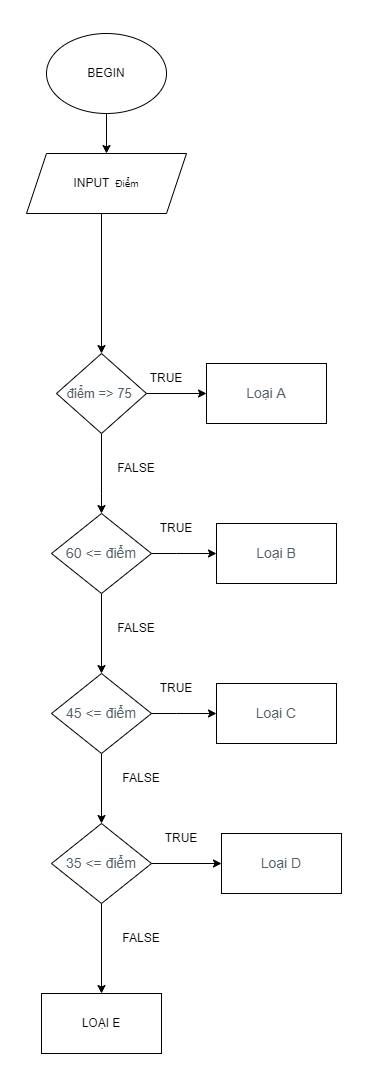

The diagram above was exported from draw.io. Its source (the exported page's mxGraphModel, read from the mxfile embedded in the PNG):
<mxGraphModel dx="454" dy="640" grid="1" gridSize="10" guides="1" tooltips="1" connect="1" arrows="1" fold="1" page="1" pageScale="1" pageWidth="827" pageHeight="1169" math="0" shadow="0">
  <root>
    <mxCell id="0" />
    <mxCell id="1" parent="0" />
    <mxCell id="sL2CviRdcett4MKeBGSP-11" style="edgeStyle=orthogonalEdgeStyle;rounded=0;orthogonalLoop=1;jettySize=auto;html=1;exitX=0.5;exitY=0;exitDx=0;exitDy=0;" edge="1" parent="1">
      <mxGeometry relative="1" as="geometry">
        <mxPoint x="500" y="30" as="targetPoint" />
        <mxPoint x="500" y="40" as="sourcePoint" />
      </mxGeometry>
    </mxCell>
    <mxCell id="sL2CviRdcett4MKeBGSP-49" style="edgeStyle=orthogonalEdgeStyle;rounded=0;orthogonalLoop=1;jettySize=auto;html=1;entryX=0.5;entryY=0;entryDx=0;entryDy=0;" edge="1" parent="1" source="sL2CviRdcett4MKeBGSP-12" target="sL2CviRdcett4MKeBGSP-13">
      <mxGeometry relative="1" as="geometry" />
    </mxCell>
    <mxCell id="sL2CviRdcett4MKeBGSP-12" value="BEGIN" style="ellipse;whiteSpace=wrap;html=1;" vertex="1" parent="1">
      <mxGeometry x="430" y="30" width="120" height="80" as="geometry" />
    </mxCell>
    <mxCell id="sL2CviRdcett4MKeBGSP-13" value="INPUT&amp;nbsp;&lt;span style=&quot;font-size: 10px;&quot;&gt;&amp;nbsp;Điểm&lt;/span&gt;" style="shape=parallelogram;perimeter=parallelogramPerimeter;whiteSpace=wrap;html=1;fixedSize=1;" vertex="1" parent="1">
      <mxGeometry x="410" y="150" width="160" height="60" as="geometry" />
    </mxCell>
    <mxCell id="sL2CviRdcett4MKeBGSP-56" style="edgeStyle=orthogonalEdgeStyle;rounded=0;orthogonalLoop=1;jettySize=auto;html=1;entryX=0.5;entryY=0;entryDx=0;entryDy=0;exitX=0.5;exitY=1;exitDx=0;exitDy=0;" edge="1" parent="1" source="sL2CviRdcett4MKeBGSP-13" target="sL2CviRdcett4MKeBGSP-52">
      <mxGeometry relative="1" as="geometry">
        <mxPoint x="490" y="310" as="sourcePoint" />
        <Array as="points">
          <mxPoint x="485" y="210" />
        </Array>
      </mxGeometry>
    </mxCell>
    <mxCell id="sL2CviRdcett4MKeBGSP-54" value="" style="edgeStyle=orthogonalEdgeStyle;rounded=0;orthogonalLoop=1;jettySize=auto;html=1;" edge="1" parent="1" source="sL2CviRdcett4MKeBGSP-52" target="sL2CviRdcett4MKeBGSP-53">
      <mxGeometry relative="1" as="geometry" />
    </mxCell>
    <mxCell id="sL2CviRdcett4MKeBGSP-58" value="" style="edgeStyle=orthogonalEdgeStyle;rounded=0;orthogonalLoop=1;jettySize=auto;html=1;" edge="1" parent="1" source="sL2CviRdcett4MKeBGSP-52" target="sL2CviRdcett4MKeBGSP-57">
      <mxGeometry relative="1" as="geometry">
        <Array as="points">
          <mxPoint x="485" y="490" />
          <mxPoint x="485" y="490" />
        </Array>
      </mxGeometry>
    </mxCell>
    <mxCell id="sL2CviRdcett4MKeBGSP-52" value="&lt;span style=&quot;color: rgb(82, 96, 105); font-family: &amp;quot;Open Sans&amp;quot;, sans-serif; text-align: left; background-color: rgb(255, 255, 255);&quot;&gt;&lt;font style=&quot;font-size: 13px;&quot;&gt;điểm =&amp;gt; 75&amp;nbsp;&lt;/font&gt;&lt;/span&gt;" style="rhombus;whiteSpace=wrap;html=1;" vertex="1" parent="1">
      <mxGeometry x="440" y="350" width="90" height="80" as="geometry" />
    </mxCell>
    <mxCell id="sL2CviRdcett4MKeBGSP-53" value="&lt;span style=&quot;color: rgb(82, 96, 105); font-family: &amp;quot;Open Sans&amp;quot;, sans-serif; font-size: 14px; text-align: left; background-color: rgb(255, 255, 255);&quot;&gt;Loại A&lt;/span&gt;" style="whiteSpace=wrap;html=1;" vertex="1" parent="1">
      <mxGeometry x="590" y="360" width="120" height="60" as="geometry" />
    </mxCell>
    <mxCell id="sL2CviRdcett4MKeBGSP-55" value="TRUE" style="text;html=1;strokeColor=none;fillColor=none;align=center;verticalAlign=middle;whiteSpace=wrap;rounded=0;" vertex="1" parent="1">
      <mxGeometry x="520" y="360" width="60" height="30" as="geometry" />
    </mxCell>
    <mxCell id="sL2CviRdcett4MKeBGSP-61" value="" style="edgeStyle=orthogonalEdgeStyle;rounded=0;orthogonalLoop=1;jettySize=auto;html=1;exitX=1;exitY=0.5;exitDx=0;exitDy=0;" edge="1" parent="1" source="sL2CviRdcett4MKeBGSP-57" target="sL2CviRdcett4MKeBGSP-60">
      <mxGeometry relative="1" as="geometry">
        <Array as="points">
          <mxPoint x="560" y="550" />
          <mxPoint x="560" y="550" />
        </Array>
      </mxGeometry>
    </mxCell>
    <mxCell id="sL2CviRdcett4MKeBGSP-69" value="" style="edgeStyle=orthogonalEdgeStyle;rounded=0;orthogonalLoop=1;jettySize=auto;html=1;fontSize=13;" edge="1" parent="1" source="sL2CviRdcett4MKeBGSP-57" target="sL2CviRdcett4MKeBGSP-68">
      <mxGeometry relative="1" as="geometry" />
    </mxCell>
    <mxCell id="sL2CviRdcett4MKeBGSP-57" value="&lt;span style=&quot;color: rgb(82, 96, 105); font-family: &amp;quot;Open Sans&amp;quot;, sans-serif; font-size: 14px; text-align: left; background-color: rgb(255, 255, 255);&quot;&gt;60 &amp;lt;= điểm&lt;/span&gt;" style="rhombus;whiteSpace=wrap;html=1;" vertex="1" parent="1">
      <mxGeometry x="435" y="510" width="100" height="80" as="geometry" />
    </mxCell>
    <mxCell id="sL2CviRdcett4MKeBGSP-59" value="FALSE" style="text;html=1;strokeColor=none;fillColor=none;align=center;verticalAlign=middle;whiteSpace=wrap;rounded=0;" vertex="1" parent="1">
      <mxGeometry x="490" y="450" width="60" height="30" as="geometry" />
    </mxCell>
    <mxCell id="sL2CviRdcett4MKeBGSP-60" value="&lt;span style=&quot;color: rgb(82, 96, 105); font-family: &amp;quot;Open Sans&amp;quot;, sans-serif; font-size: 14px; text-align: left; background-color: rgb(255, 255, 255);&quot;&gt;Loại B&lt;/span&gt;" style="whiteSpace=wrap;html=1;" vertex="1" parent="1">
      <mxGeometry x="600" y="520" width="120" height="60" as="geometry" />
    </mxCell>
    <mxCell id="sL2CviRdcett4MKeBGSP-62" value="TRUE" style="text;html=1;strokeColor=none;fillColor=none;align=center;verticalAlign=middle;whiteSpace=wrap;rounded=0;" vertex="1" parent="1">
      <mxGeometry x="530" y="510" width="60" height="30" as="geometry" />
    </mxCell>
    <mxCell id="sL2CviRdcett4MKeBGSP-67" value="FALSE" style="text;html=1;strokeColor=none;fillColor=none;align=center;verticalAlign=middle;whiteSpace=wrap;rounded=0;" vertex="1" parent="1">
      <mxGeometry x="490" y="610" width="60" height="30" as="geometry" />
    </mxCell>
    <mxCell id="sL2CviRdcett4MKeBGSP-78" style="edgeStyle=orthogonalEdgeStyle;rounded=0;orthogonalLoop=1;jettySize=auto;html=1;entryX=0.5;entryY=0;entryDx=0;entryDy=0;fontSize=13;" edge="1" parent="1" source="sL2CviRdcett4MKeBGSP-68" target="sL2CviRdcett4MKeBGSP-74">
      <mxGeometry relative="1" as="geometry" />
    </mxCell>
    <mxCell id="sL2CviRdcett4MKeBGSP-68" value="&lt;span style=&quot;color: rgb(82, 96, 105); font-family: &amp;quot;Open Sans&amp;quot;, sans-serif; font-size: 14px; text-align: left; background-color: rgb(255, 255, 255);&quot;&gt;45 &amp;lt;= điểm&lt;/span&gt;" style="rhombus;whiteSpace=wrap;html=1;" vertex="1" parent="1">
      <mxGeometry x="435" y="670" width="100" height="80" as="geometry" />
    </mxCell>
    <mxCell id="sL2CviRdcett4MKeBGSP-70" value="" style="edgeStyle=orthogonalEdgeStyle;rounded=0;orthogonalLoop=1;jettySize=auto;html=1;exitX=1;exitY=0.5;exitDx=0;exitDy=0;" edge="1" target="sL2CviRdcett4MKeBGSP-71" parent="1">
      <mxGeometry relative="1" as="geometry">
        <mxPoint x="535" y="710" as="sourcePoint" />
        <Array as="points">
          <mxPoint x="560" y="710" />
          <mxPoint x="560" y="710" />
        </Array>
      </mxGeometry>
    </mxCell>
    <mxCell id="sL2CviRdcett4MKeBGSP-71" value="&lt;span style=&quot;color: rgb(82, 96, 105); font-family: &amp;quot;Open Sans&amp;quot;, sans-serif; font-size: 14px; text-align: left; background-color: rgb(255, 255, 255);&quot;&gt;Loại C&lt;/span&gt;" style="whiteSpace=wrap;html=1;" vertex="1" parent="1">
      <mxGeometry x="600" y="680" width="120" height="60" as="geometry" />
    </mxCell>
    <mxCell id="sL2CviRdcett4MKeBGSP-72" value="TRUE" style="text;html=1;strokeColor=none;fillColor=none;align=center;verticalAlign=middle;whiteSpace=wrap;rounded=0;" vertex="1" parent="1">
      <mxGeometry x="530" y="670" width="60" height="30" as="geometry" />
    </mxCell>
    <mxCell id="sL2CviRdcett4MKeBGSP-73" value="FALSE" style="text;html=1;strokeColor=none;fillColor=none;align=center;verticalAlign=middle;whiteSpace=wrap;rounded=0;" vertex="1" parent="1">
      <mxGeometry x="495" y="760" width="60" height="30" as="geometry" />
    </mxCell>
    <mxCell id="sL2CviRdcett4MKeBGSP-83" value="" style="edgeStyle=orthogonalEdgeStyle;rounded=0;orthogonalLoop=1;jettySize=auto;html=1;fontSize=13;" edge="1" parent="1" source="sL2CviRdcett4MKeBGSP-74" target="sL2CviRdcett4MKeBGSP-82">
      <mxGeometry relative="1" as="geometry" />
    </mxCell>
    <mxCell id="sL2CviRdcett4MKeBGSP-74" value="&lt;span style=&quot;color: rgb(82, 96, 105); font-family: &amp;quot;Open Sans&amp;quot;, sans-serif; font-size: 14px; text-align: left; background-color: rgb(255, 255, 255);&quot;&gt;35 &amp;lt;= điểm&lt;/span&gt;" style="rhombus;whiteSpace=wrap;html=1;" vertex="1" parent="1">
      <mxGeometry x="435" y="820" width="100" height="80" as="geometry" />
    </mxCell>
    <mxCell id="sL2CviRdcett4MKeBGSP-75" value="" style="edgeStyle=orthogonalEdgeStyle;rounded=0;orthogonalLoop=1;jettySize=auto;html=1;exitX=1;exitY=0.5;exitDx=0;exitDy=0;" edge="1" parent="1" target="sL2CviRdcett4MKeBGSP-76" source="sL2CviRdcett4MKeBGSP-74">
      <mxGeometry relative="1" as="geometry">
        <mxPoint x="540" y="860" as="sourcePoint" />
        <Array as="points" />
      </mxGeometry>
    </mxCell>
    <mxCell id="sL2CviRdcett4MKeBGSP-76" value="&lt;span style=&quot;color: rgb(82, 96, 105); font-family: &amp;quot;Open Sans&amp;quot;, sans-serif; font-size: 14px; text-align: left; background-color: rgb(255, 255, 255);&quot;&gt;Loại D&lt;/span&gt;" style="whiteSpace=wrap;html=1;" vertex="1" parent="1">
      <mxGeometry x="605" y="830" width="120" height="60" as="geometry" />
    </mxCell>
    <mxCell id="sL2CviRdcett4MKeBGSP-77" value="TRUE" style="text;html=1;strokeColor=none;fillColor=none;align=center;verticalAlign=middle;whiteSpace=wrap;rounded=0;" vertex="1" parent="1">
      <mxGeometry x="535" y="820" width="60" height="30" as="geometry" />
    </mxCell>
    <mxCell id="sL2CviRdcett4MKeBGSP-82" value="LOẠI E" style="whiteSpace=wrap;html=1;" vertex="1" parent="1">
      <mxGeometry x="425" y="990" width="120" height="60" as="geometry" />
    </mxCell>
    <mxCell id="sL2CviRdcett4MKeBGSP-84" value="FALSE" style="text;html=1;strokeColor=none;fillColor=none;align=center;verticalAlign=middle;whiteSpace=wrap;rounded=0;" vertex="1" parent="1">
      <mxGeometry x="495" y="920" width="60" height="30" as="geometry" />
    </mxCell>
  </root>
</mxGraphModel>